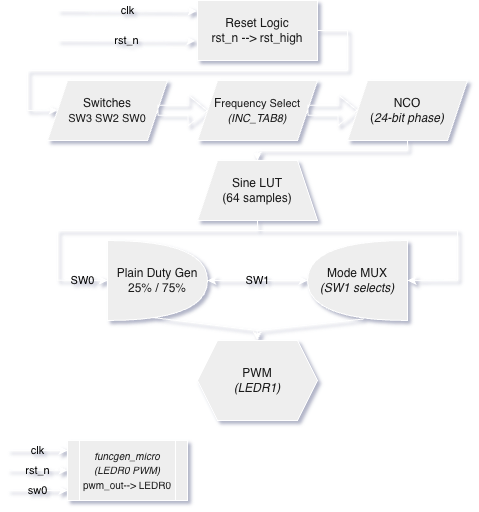

The diagram above was exported from draw.io. Its source (the exported page's mxGraphModel, read from the mxfile embedded in the PNG):
<mxGraphModel dx="1387" dy="1059" grid="0" gridSize="10" guides="1" tooltips="1" connect="1" arrows="1" fold="1" page="0" pageScale="1" pageWidth="1169" pageHeight="826" math="0" shadow="1">
  <root>
    <mxCell id="0" />
    <mxCell id="1" parent="0" />
    <mxCell id="9Oyhz8--kRYA1pO0QSj4-1" value="Reset Logic&lt;div&gt;rst_n --&amp;gt; rst_high&lt;/div&gt;" style="rounded=0;whiteSpace=wrap;html=1;labelBackgroundColor=none;fillColor=#EEEEEE;strokeColor=#FFFFFF;fontColor=#1A1A1A;" vertex="1" parent="1">
      <mxGeometry x="190" y="40" width="120" height="60" as="geometry" />
    </mxCell>
    <mxCell id="9Oyhz8--kRYA1pO0QSj4-2" value="rst_n" style="endArrow=classic;html=1;rounded=0;entryX=-0.02;entryY=0.672;entryDx=0;entryDy=0;entryPerimeter=0;labelBackgroundColor=none;strokeColor=#FFFFFF;fontColor=default;" edge="1" parent="1" target="9Oyhz8--kRYA1pO0QSj4-1">
      <mxGeometry width="50" height="50" relative="1" as="geometry">
        <mxPoint x="50" y="80" as="sourcePoint" />
        <mxPoint x="120" y="80" as="targetPoint" />
      </mxGeometry>
    </mxCell>
    <mxCell id="9Oyhz8--kRYA1pO0QSj4-3" value="clk" style="endArrow=classic;html=1;rounded=0;entryX=-0.008;entryY=0.178;entryDx=0;entryDy=0;entryPerimeter=0;labelBackgroundColor=none;strokeColor=#FFFFFF;fontColor=default;" edge="1" parent="1" target="9Oyhz8--kRYA1pO0QSj4-1">
      <mxGeometry width="50" height="50" relative="1" as="geometry">
        <mxPoint x="50" y="50" as="sourcePoint" />
        <mxPoint x="120" y="50" as="targetPoint" />
      </mxGeometry>
    </mxCell>
    <mxCell id="9Oyhz8--kRYA1pO0QSj4-4" value="NCO&lt;div&gt;(&lt;i&gt;24-bit phase)&lt;/i&gt;&lt;/div&gt;" style="shape=parallelogram;perimeter=parallelogramPerimeter;whiteSpace=wrap;html=1;fixedSize=1;labelBackgroundColor=none;fillColor=#EEEEEE;strokeColor=#FFFFFF;fontColor=#1A1A1A;" vertex="1" parent="1">
      <mxGeometry x="340" y="120" width="120" height="60" as="geometry" />
    </mxCell>
    <mxCell id="9Oyhz8--kRYA1pO0QSj4-5" value="F&lt;font style=&quot;font-size: 11px;&quot;&gt;requency Select&lt;/font&gt;&lt;div&gt;&lt;font style=&quot;font-size: 11px;&quot;&gt;&lt;i&gt;(INC_TAB8)&lt;/i&gt;&lt;/font&gt;&lt;/div&gt;" style="shape=parallelogram;perimeter=parallelogramPerimeter;whiteSpace=wrap;html=1;fixedSize=1;labelBackgroundColor=none;fillColor=#EEEEEE;strokeColor=#FFFFFF;fontColor=#1A1A1A;" vertex="1" parent="1">
      <mxGeometry x="190" y="120" width="120" height="60" as="geometry" />
    </mxCell>
    <mxCell id="9Oyhz8--kRYA1pO0QSj4-6" value="Switches&lt;div&gt;&lt;font style=&quot;font-size: 11px;&quot;&gt;SW3 SW2 SW0&lt;/font&gt;&lt;/div&gt;" style="shape=parallelogram;perimeter=parallelogramPerimeter;whiteSpace=wrap;html=1;fixedSize=1;labelBackgroundColor=none;fillColor=#EEEEEE;strokeColor=#FFFFFF;fontColor=#1A1A1A;" vertex="1" parent="1">
      <mxGeometry x="40" y="120" width="120" height="60" as="geometry" />
    </mxCell>
    <mxCell id="9Oyhz8--kRYA1pO0QSj4-7" value="" style="endArrow=none;html=1;rounded=0;labelBackgroundColor=none;strokeColor=#FFFFFF;fontColor=default;" edge="1" parent="1">
      <mxGeometry width="50" height="50" relative="1" as="geometry">
        <mxPoint x="310" y="70" as="sourcePoint" />
        <mxPoint x="340" y="70" as="targetPoint" />
      </mxGeometry>
    </mxCell>
    <mxCell id="9Oyhz8--kRYA1pO0QSj4-8" value="" style="endArrow=none;html=1;rounded=0;labelBackgroundColor=none;strokeColor=#FFFFFF;fontColor=default;" edge="1" parent="1">
      <mxGeometry width="50" height="50" relative="1" as="geometry">
        <mxPoint x="340" y="110" as="sourcePoint" />
        <mxPoint x="340" y="70" as="targetPoint" />
      </mxGeometry>
    </mxCell>
    <mxCell id="9Oyhz8--kRYA1pO0QSj4-9" value="" style="endArrow=none;html=1;rounded=0;labelBackgroundColor=none;strokeColor=#FFFFFF;fontColor=default;" edge="1" parent="1">
      <mxGeometry width="50" height="50" relative="1" as="geometry">
        <mxPoint x="20" y="110" as="sourcePoint" />
        <mxPoint x="340" y="110" as="targetPoint" />
      </mxGeometry>
    </mxCell>
    <mxCell id="9Oyhz8--kRYA1pO0QSj4-10" value="" style="endArrow=none;html=1;rounded=0;labelBackgroundColor=none;strokeColor=#FFFFFF;fontColor=default;" edge="1" parent="1">
      <mxGeometry width="50" height="50" relative="1" as="geometry">
        <mxPoint x="20" y="150" as="sourcePoint" />
        <mxPoint x="20" y="110" as="targetPoint" />
      </mxGeometry>
    </mxCell>
    <mxCell id="9Oyhz8--kRYA1pO0QSj4-11" value="" style="endArrow=classic;html=1;rounded=0;labelBackgroundColor=none;strokeColor=#FFFFFF;fontColor=default;" edge="1" parent="1">
      <mxGeometry width="50" height="50" relative="1" as="geometry">
        <mxPoint x="20" y="150" as="sourcePoint" />
        <mxPoint x="50" y="149.66" as="targetPoint" />
      </mxGeometry>
    </mxCell>
    <mxCell id="9Oyhz8--kRYA1pO0QSj4-14" value="" style="shape=flexArrow;endArrow=classic;html=1;rounded=0;labelBackgroundColor=none;strokeColor=#FFFFFF;fontColor=default;" edge="1" parent="1">
      <mxGeometry width="50" height="50" relative="1" as="geometry">
        <mxPoint x="150" y="149.66" as="sourcePoint" />
        <mxPoint x="200" y="150" as="targetPoint" />
      </mxGeometry>
    </mxCell>
    <mxCell id="9Oyhz8--kRYA1pO0QSj4-15" value="" style="shape=flexArrow;endArrow=classic;html=1;rounded=0;labelBackgroundColor=none;strokeColor=#FFFFFF;fontColor=default;" edge="1" parent="1">
      <mxGeometry width="50" height="50" relative="1" as="geometry">
        <mxPoint x="300" y="149.66" as="sourcePoint" />
        <mxPoint x="350" y="149.66" as="targetPoint" />
      </mxGeometry>
    </mxCell>
    <mxCell id="9Oyhz8--kRYA1pO0QSj4-16" value="Sine LUT&lt;div&gt;(64 samples)&lt;/div&gt;" style="shape=trapezoid;perimeter=trapezoidPerimeter;whiteSpace=wrap;html=1;fixedSize=1;labelBackgroundColor=none;fillColor=#EEEEEE;strokeColor=#FFFFFF;fontColor=#1A1A1A;" vertex="1" parent="1">
      <mxGeometry x="190" y="200" width="120" height="60" as="geometry" />
    </mxCell>
    <mxCell id="9Oyhz8--kRYA1pO0QSj4-18" value="Plain Duty Gen&lt;div&gt;25% / 75%&lt;/div&gt;" style="shape=or;whiteSpace=wrap;html=1;labelBackgroundColor=none;fillColor=#EEEEEE;strokeColor=#FFFFFF;fontColor=#1A1A1A;" vertex="1" parent="1">
      <mxGeometry x="100" y="280" width="100" height="80" as="geometry" />
    </mxCell>
    <mxCell id="9Oyhz8--kRYA1pO0QSj4-19" value="" style="shape=or;whiteSpace=wrap;html=1;rotation=-180;labelBackgroundColor=none;fillColor=#EEEEEE;strokeColor=#FFFFFF;fontColor=#1A1A1A;" vertex="1" parent="1">
      <mxGeometry x="300" y="280" width="100" height="80" as="geometry" />
    </mxCell>
    <mxCell id="9Oyhz8--kRYA1pO0QSj4-20" value="" style="endArrow=none;html=1;rounded=0;labelBackgroundColor=none;strokeColor=#FFFFFF;fontColor=default;" edge="1" parent="1">
      <mxGeometry width="50" height="50" relative="1" as="geometry">
        <mxPoint x="50" y="270" as="sourcePoint" />
        <mxPoint x="450" y="270" as="targetPoint" />
      </mxGeometry>
    </mxCell>
    <mxCell id="9Oyhz8--kRYA1pO0QSj4-21" value="" style="endArrow=none;html=1;rounded=0;labelBackgroundColor=none;strokeColor=#FFFFFF;fontColor=default;" edge="1" parent="1">
      <mxGeometry width="50" height="50" relative="1" as="geometry">
        <mxPoint x="450" y="320" as="sourcePoint" />
        <mxPoint x="450" y="270" as="targetPoint" />
      </mxGeometry>
    </mxCell>
    <mxCell id="9Oyhz8--kRYA1pO0QSj4-22" value="" style="endArrow=none;html=1;rounded=0;labelBackgroundColor=none;strokeColor=#FFFFFF;fontColor=default;" edge="1" parent="1">
      <mxGeometry width="50" height="50" relative="1" as="geometry">
        <mxPoint x="50" y="320" as="sourcePoint" />
        <mxPoint x="50" y="270" as="targetPoint" />
      </mxGeometry>
    </mxCell>
    <mxCell id="9Oyhz8--kRYA1pO0QSj4-23" value="" style="endArrow=classic;html=1;rounded=0;entryX=0;entryY=0.5;entryDx=0;entryDy=0;entryPerimeter=0;labelBackgroundColor=none;strokeColor=#FFFFFF;fontColor=default;" edge="1" parent="1" target="9Oyhz8--kRYA1pO0QSj4-19">
      <mxGeometry width="50" height="50" relative="1" as="geometry">
        <mxPoint x="450" y="319.65999999999997" as="sourcePoint" />
        <mxPoint x="410" y="320" as="targetPoint" />
      </mxGeometry>
    </mxCell>
    <mxCell id="9Oyhz8--kRYA1pO0QSj4-24" value="SW0" style="endArrow=classic;html=1;rounded=0;entryX=0;entryY=0.5;entryDx=0;entryDy=0;entryPerimeter=0;labelBackgroundColor=none;strokeColor=#FFFFFF;fontColor=default;" edge="1" parent="1" target="9Oyhz8--kRYA1pO0QSj4-18">
      <mxGeometry width="50" height="50" relative="1" as="geometry">
        <mxPoint x="50" y="319.65999999999997" as="sourcePoint" />
        <mxPoint x="90" y="320" as="targetPoint" />
      </mxGeometry>
    </mxCell>
    <mxCell id="9Oyhz8--kRYA1pO0QSj4-25" value="SW1" style="endArrow=classic;startArrow=classic;html=1;rounded=0;exitX=1;exitY=0.5;exitDx=0;exitDy=0;exitPerimeter=0;entryX=1;entryY=0.5;entryDx=0;entryDy=0;entryPerimeter=0;labelBackgroundColor=none;strokeColor=#FFFFFF;fontColor=default;" edge="1" parent="1" source="9Oyhz8--kRYA1pO0QSj4-18" target="9Oyhz8--kRYA1pO0QSj4-19">
      <mxGeometry width="50" height="50" relative="1" as="geometry">
        <mxPoint x="250" y="360" as="sourcePoint" />
        <mxPoint x="300" y="310" as="targetPoint" />
        <Array as="points">
          <mxPoint x="250" y="320" />
        </Array>
      </mxGeometry>
    </mxCell>
    <mxCell id="9Oyhz8--kRYA1pO0QSj4-26" value="Mode MUX&lt;div&gt;&lt;i&gt;(SW1 selects)&lt;/i&gt;&lt;/div&gt;" style="text;html=1;whiteSpace=wrap;strokeColor=none;fillColor=none;align=center;verticalAlign=middle;rounded=0;labelBackgroundColor=none;fontColor=#1A1A1A;" vertex="1" parent="1">
      <mxGeometry x="310" y="305" width="80" height="30" as="geometry" />
    </mxCell>
    <mxCell id="9Oyhz8--kRYA1pO0QSj4-28" value="PWM&lt;div&gt;&lt;i&gt;(LEDR1)&lt;/i&gt;&lt;/div&gt;" style="shape=hexagon;perimeter=hexagonPerimeter2;whiteSpace=wrap;html=1;fixedSize=1;labelBackgroundColor=none;fillColor=#EEEEEE;strokeColor=#FFFFFF;fontColor=#1A1A1A;" vertex="1" parent="1">
      <mxGeometry x="190" y="380" width="120" height="80" as="geometry" />
    </mxCell>
    <mxCell id="9Oyhz8--kRYA1pO0QSj4-29" value="" style="endArrow=none;html=1;rounded=0;exitX=0.455;exitY=0.963;exitDx=0;exitDy=0;exitPerimeter=0;entryX=0.44;entryY=0.019;entryDx=0;entryDy=0;entryPerimeter=0;labelBackgroundColor=none;strokeColor=#FFFFFF;fontColor=default;" edge="1" parent="1" source="9Oyhz8--kRYA1pO0QSj4-18" target="9Oyhz8--kRYA1pO0QSj4-19">
      <mxGeometry width="50" height="50" relative="1" as="geometry">
        <mxPoint x="140" y="362" as="sourcePoint" />
        <mxPoint x="360" y="362" as="targetPoint" />
        <Array as="points">
          <mxPoint x="250" y="370" />
        </Array>
      </mxGeometry>
    </mxCell>
    <mxCell id="9Oyhz8--kRYA1pO0QSj4-30" value="" style="endArrow=classic;html=1;rounded=0;labelBackgroundColor=none;strokeColor=#FFFFFF;fontColor=default;" edge="1" parent="1">
      <mxGeometry width="50" height="50" relative="1" as="geometry">
        <mxPoint x="249.75" y="370" as="sourcePoint" />
        <mxPoint x="249.75" y="380" as="targetPoint" />
      </mxGeometry>
    </mxCell>
    <mxCell id="9Oyhz8--kRYA1pO0QSj4-31" value="" style="endArrow=none;html=1;rounded=0;labelBackgroundColor=none;strokeColor=#FFFFFF;fontColor=default;" edge="1" parent="1">
      <mxGeometry width="50" height="50" relative="1" as="geometry">
        <mxPoint x="250" y="190" as="sourcePoint" />
        <mxPoint x="400" y="190" as="targetPoint" />
      </mxGeometry>
    </mxCell>
    <mxCell id="9Oyhz8--kRYA1pO0QSj4-32" value="" style="endArrow=none;html=1;rounded=0;labelBackgroundColor=none;strokeColor=#FFFFFF;fontColor=default;" edge="1" parent="1">
      <mxGeometry width="50" height="50" relative="1" as="geometry">
        <mxPoint x="400" y="190" as="sourcePoint" />
        <mxPoint x="400" y="180" as="targetPoint" />
      </mxGeometry>
    </mxCell>
    <mxCell id="9Oyhz8--kRYA1pO0QSj4-33" value="" style="endArrow=classic;html=1;rounded=0;labelBackgroundColor=none;strokeColor=#FFFFFF;fontColor=default;" edge="1" parent="1">
      <mxGeometry width="50" height="50" relative="1" as="geometry">
        <mxPoint x="249.75" y="190" as="sourcePoint" />
        <mxPoint x="250" y="200" as="targetPoint" />
      </mxGeometry>
    </mxCell>
    <mxCell id="9Oyhz8--kRYA1pO0QSj4-34" value="" style="endArrow=none;html=1;rounded=0;entryX=0.5;entryY=1;entryDx=0;entryDy=0;labelBackgroundColor=none;strokeColor=#FFFFFF;fontColor=default;" edge="1" parent="1" target="9Oyhz8--kRYA1pO0QSj4-16">
      <mxGeometry width="50" height="50" relative="1" as="geometry">
        <mxPoint x="250" y="270" as="sourcePoint" />
        <mxPoint x="249.75" y="270" as="targetPoint" />
      </mxGeometry>
    </mxCell>
    <mxCell id="9Oyhz8--kRYA1pO0QSj4-35" value="&lt;i&gt;&lt;font style=&quot;font-size: 10px;&quot;&gt;funcgen_micro&lt;/font&gt;&lt;/i&gt;&lt;div&gt;&lt;i&gt;&lt;font style=&quot;font-size: 10px;&quot;&gt;(LEDR0 PWM)&lt;/font&gt;&lt;/i&gt;&lt;/div&gt;&lt;div&gt;&lt;font style=&quot;font-size: 10px;&quot;&gt;pwm_out--&amp;gt; LEDR0&lt;/font&gt;&lt;/div&gt;" style="shape=process;whiteSpace=wrap;html=1;backgroundOutline=1;labelBackgroundColor=none;fillColor=#EEEEEE;strokeColor=#FFFFFF;fontColor=#1A1A1A;" vertex="1" parent="1">
      <mxGeometry x="60" y="480" width="120" height="60" as="geometry" />
    </mxCell>
    <mxCell id="9Oyhz8--kRYA1pO0QSj4-36" value="clk" style="endArrow=classic;html=1;rounded=0;labelBackgroundColor=none;strokeColor=#FFFFFF;fontColor=default;" edge="1" parent="1">
      <mxGeometry width="50" height="50" relative="1" as="geometry">
        <mxPoint y="490" as="sourcePoint" />
        <mxPoint x="60" y="490" as="targetPoint" />
      </mxGeometry>
    </mxCell>
    <mxCell id="9Oyhz8--kRYA1pO0QSj4-37" value="rst_n" style="endArrow=classic;html=1;rounded=0;labelBackgroundColor=none;strokeColor=#FFFFFF;fontColor=default;" edge="1" parent="1">
      <mxGeometry width="50" height="50" relative="1" as="geometry">
        <mxPoint y="509.75" as="sourcePoint" />
        <mxPoint x="60" y="509.75" as="targetPoint" />
      </mxGeometry>
    </mxCell>
    <mxCell id="9Oyhz8--kRYA1pO0QSj4-38" value="sw0" style="endArrow=classic;html=1;rounded=0;labelBackgroundColor=none;strokeColor=#FFFFFF;fontColor=default;" edge="1" parent="1">
      <mxGeometry width="50" height="50" relative="1" as="geometry">
        <mxPoint y="530" as="sourcePoint" />
        <mxPoint x="60" y="530" as="targetPoint" />
      </mxGeometry>
    </mxCell>
  </root>
</mxGraphModel>